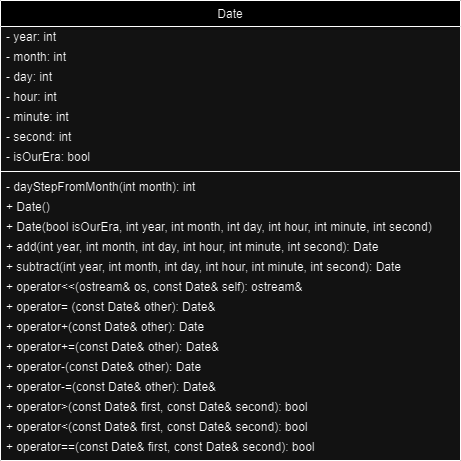

The diagram above was exported from draw.io. Its source (the exported page's mxGraphModel, read from the mxfile embedded in the PNG):
<mxGraphModel dx="812" dy="566" grid="1" gridSize="10" guides="1" tooltips="1" connect="1" arrows="1" fold="1" page="1" pageScale="1" pageWidth="827" pageHeight="1169" math="0" shadow="0">
  <root>
    <mxCell id="WIyWlLk6GJQsqaUBKTNV-0" />
    <mxCell id="WIyWlLk6GJQsqaUBKTNV-1" parent="WIyWlLk6GJQsqaUBKTNV-0" />
    <mxCell id="zkfFHV4jXpPFQw0GAbJ--17" value="Date" style="swimlane;fontStyle=0;align=center;verticalAlign=top;childLayout=stackLayout;horizontal=1;startSize=26;horizontalStack=0;resizeParent=1;resizeLast=0;collapsible=1;marginBottom=0;rounded=0;shadow=0;strokeWidth=1;" parent="WIyWlLk6GJQsqaUBKTNV-1" vertex="1">
      <mxGeometry x="200" y="130" width="460" height="460" as="geometry">
        <mxRectangle x="550" y="140" width="160" height="26" as="alternateBounds" />
      </mxGeometry>
    </mxCell>
    <mxCell id="zkfFHV4jXpPFQw0GAbJ--18" value="- year: int " style="text;align=left;verticalAlign=middle;spacingLeft=4;spacingRight=4;overflow=hidden;rotatable=0;points=[[0,0.5],[1,0.5]];portConstraint=eastwest;spacingBottom=0;spacingTop=0;" parent="zkfFHV4jXpPFQw0GAbJ--17" vertex="1">
      <mxGeometry y="26" width="460" height="20" as="geometry" />
    </mxCell>
    <mxCell id="zkfFHV4jXpPFQw0GAbJ--19" value="- month: int " style="text;align=left;verticalAlign=middle;spacingLeft=4;spacingRight=4;overflow=hidden;rotatable=0;points=[[0,0.5],[1,0.5]];portConstraint=eastwest;rounded=0;shadow=0;html=0;" parent="zkfFHV4jXpPFQw0GAbJ--17" vertex="1">
      <mxGeometry y="46" width="460" height="20" as="geometry" />
    </mxCell>
    <mxCell id="zkfFHV4jXpPFQw0GAbJ--20" value="- day: int " style="text;align=left;verticalAlign=middle;spacingLeft=4;spacingRight=4;overflow=hidden;rotatable=0;points=[[0,0.5],[1,0.5]];portConstraint=eastwest;rounded=0;shadow=0;html=0;" parent="zkfFHV4jXpPFQw0GAbJ--17" vertex="1">
      <mxGeometry y="66" width="460" height="20" as="geometry" />
    </mxCell>
    <mxCell id="zkfFHV4jXpPFQw0GAbJ--21" value="- hour: int " style="text;align=left;verticalAlign=middle;spacingLeft=4;spacingRight=4;overflow=hidden;rotatable=0;points=[[0,0.5],[1,0.5]];portConstraint=eastwest;rounded=0;shadow=0;html=0;" parent="zkfFHV4jXpPFQw0GAbJ--17" vertex="1">
      <mxGeometry y="86" width="460" height="20" as="geometry" />
    </mxCell>
    <mxCell id="zkfFHV4jXpPFQw0GAbJ--22" value="- minute: int " style="text;align=left;verticalAlign=middle;spacingLeft=4;spacingRight=4;overflow=hidden;rotatable=0;points=[[0,0.5],[1,0.5]];portConstraint=eastwest;rounded=0;shadow=0;html=0;" parent="zkfFHV4jXpPFQw0GAbJ--17" vertex="1">
      <mxGeometry y="106" width="460" height="20" as="geometry" />
    </mxCell>
    <mxCell id="51TubrNI9FyZuUpwmosF-0" value="- second: int " style="text;strokeColor=none;fillColor=none;align=left;verticalAlign=middle;rounded=0;spacingLeft=4;spacingRight=4;" vertex="1" parent="zkfFHV4jXpPFQw0GAbJ--17">
      <mxGeometry y="126" width="460" height="20" as="geometry" />
    </mxCell>
    <mxCell id="51TubrNI9FyZuUpwmosF-1" value="- isOurEra: bool" style="text;strokeColor=none;fillColor=none;align=left;verticalAlign=middle;rounded=0;spacingLeft=4;spacingRight=4;" vertex="1" parent="zkfFHV4jXpPFQw0GAbJ--17">
      <mxGeometry y="146" width="460" height="20" as="geometry" />
    </mxCell>
    <mxCell id="zkfFHV4jXpPFQw0GAbJ--23" value="" style="line;html=1;strokeWidth=1;align=left;verticalAlign=middle;spacingTop=-1;spacingLeft=3;spacingRight=3;rotatable=0;labelPosition=right;points=[];portConstraint=eastwest;" parent="zkfFHV4jXpPFQw0GAbJ--17" vertex="1">
      <mxGeometry y="166" width="460" height="10" as="geometry" />
    </mxCell>
    <mxCell id="51TubrNI9FyZuUpwmosF-4" value="- dayStepFromMonth(int month): int" style="text;align=left;verticalAlign=middle;spacingLeft=4;spacingRight=4;overflow=hidden;rotatable=0;points=[[0,0.5],[1,0.5]];portConstraint=eastwest;" vertex="1" parent="zkfFHV4jXpPFQw0GAbJ--17">
      <mxGeometry y="176" width="460" height="20" as="geometry" />
    </mxCell>
    <mxCell id="zkfFHV4jXpPFQw0GAbJ--24" value="+ Date()" style="text;align=left;verticalAlign=middle;spacingLeft=4;spacingRight=4;overflow=hidden;rotatable=0;points=[[0,0.5],[1,0.5]];portConstraint=eastwest;" parent="zkfFHV4jXpPFQw0GAbJ--17" vertex="1">
      <mxGeometry y="196" width="460" height="20" as="geometry" />
    </mxCell>
    <mxCell id="zkfFHV4jXpPFQw0GAbJ--25" value="+ Date(bool isOurEra, int year, int month, int day, int hour, int minute, int second)" style="text;align=left;verticalAlign=middle;spacingLeft=4;spacingRight=4;overflow=hidden;rotatable=0;points=[[0,0.5],[1,0.5]];portConstraint=eastwest;" parent="zkfFHV4jXpPFQw0GAbJ--17" vertex="1">
      <mxGeometry y="216" width="460" height="20" as="geometry" />
    </mxCell>
    <mxCell id="51TubrNI9FyZuUpwmosF-2" value="+ add(int year, int month, int day, int hour, int minute, int second): Date" style="text;align=left;verticalAlign=middle;spacingLeft=4;spacingRight=4;overflow=hidden;rotatable=0;points=[[0,0.5],[1,0.5]];portConstraint=eastwest;" vertex="1" parent="zkfFHV4jXpPFQw0GAbJ--17">
      <mxGeometry y="236" width="460" height="20" as="geometry" />
    </mxCell>
    <mxCell id="51TubrNI9FyZuUpwmosF-5" value="+ subtract(int year, int month, int day, int hour, int minute, int second): Date" style="text;align=left;verticalAlign=middle;spacingLeft=4;spacingRight=4;overflow=hidden;rotatable=0;points=[[0,0.5],[1,0.5]];portConstraint=eastwest;" vertex="1" parent="zkfFHV4jXpPFQw0GAbJ--17">
      <mxGeometry y="256" width="460" height="20" as="geometry" />
    </mxCell>
    <mxCell id="51TubrNI9FyZuUpwmosF-6" value="+ operator&lt;&lt;(ostream&amp; os, const Date&amp; self): ostream&amp;" style="text;align=left;verticalAlign=middle;spacingLeft=4;spacingRight=4;overflow=hidden;rotatable=0;points=[[0,0.5],[1,0.5]];portConstraint=eastwest;" vertex="1" parent="zkfFHV4jXpPFQw0GAbJ--17">
      <mxGeometry y="276" width="460" height="20" as="geometry" />
    </mxCell>
    <mxCell id="51TubrNI9FyZuUpwmosF-7" value="+ operator= (const Date&amp; other): Date&amp; " style="text;align=left;verticalAlign=middle;spacingLeft=4;spacingRight=4;overflow=hidden;rotatable=0;points=[[0,0.5],[1,0.5]];portConstraint=eastwest;" vertex="1" parent="zkfFHV4jXpPFQw0GAbJ--17">
      <mxGeometry y="296" width="460" height="20" as="geometry" />
    </mxCell>
    <mxCell id="51TubrNI9FyZuUpwmosF-8" value="+ operator+(const Date&amp; other): Date" style="text;align=left;verticalAlign=middle;spacingLeft=4;spacingRight=4;overflow=hidden;rotatable=0;points=[[0,0.5],[1,0.5]];portConstraint=eastwest;" vertex="1" parent="zkfFHV4jXpPFQw0GAbJ--17">
      <mxGeometry y="316" width="460" height="20" as="geometry" />
    </mxCell>
    <mxCell id="51TubrNI9FyZuUpwmosF-9" value="+ operator+=(const Date&amp; other): Date&amp;" style="text;align=left;verticalAlign=middle;spacingLeft=4;spacingRight=4;overflow=hidden;rotatable=0;points=[[0,0.5],[1,0.5]];portConstraint=eastwest;" vertex="1" parent="zkfFHV4jXpPFQw0GAbJ--17">
      <mxGeometry y="336" width="460" height="20" as="geometry" />
    </mxCell>
    <mxCell id="51TubrNI9FyZuUpwmosF-11" value="+ operator-(const Date&amp; other): Date" style="text;align=left;verticalAlign=middle;spacingLeft=4;spacingRight=4;overflow=hidden;rotatable=0;points=[[0,0.5],[1,0.5]];portConstraint=eastwest;" vertex="1" parent="zkfFHV4jXpPFQw0GAbJ--17">
      <mxGeometry y="356" width="460" height="20" as="geometry" />
    </mxCell>
    <mxCell id="51TubrNI9FyZuUpwmosF-12" value="+ operator-=(const Date&amp; other): Date&amp;" style="text;align=left;verticalAlign=middle;spacingLeft=4;spacingRight=4;overflow=hidden;rotatable=0;points=[[0,0.5],[1,0.5]];portConstraint=eastwest;" vertex="1" parent="zkfFHV4jXpPFQw0GAbJ--17">
      <mxGeometry y="376" width="460" height="20" as="geometry" />
    </mxCell>
    <mxCell id="51TubrNI9FyZuUpwmosF-14" value="+ operator&gt;(const Date&amp; first, const Date&amp; second): bool" style="text;align=left;verticalAlign=middle;spacingLeft=4;spacingRight=4;overflow=hidden;rotatable=0;points=[[0,0.5],[1,0.5]];portConstraint=eastwest;" vertex="1" parent="zkfFHV4jXpPFQw0GAbJ--17">
      <mxGeometry y="396" width="460" height="20" as="geometry" />
    </mxCell>
    <mxCell id="51TubrNI9FyZuUpwmosF-13" value="+ operator&lt;(const Date&amp; first, const Date&amp; second): bool" style="text;align=left;verticalAlign=middle;spacingLeft=4;spacingRight=4;overflow=hidden;rotatable=0;points=[[0,0.5],[1,0.5]];portConstraint=eastwest;" vertex="1" parent="zkfFHV4jXpPFQw0GAbJ--17">
      <mxGeometry y="416" width="460" height="20" as="geometry" />
    </mxCell>
    <mxCell id="51TubrNI9FyZuUpwmosF-15" value="+ operator==(const Date&amp; first, const Date&amp; second): bool" style="text;align=left;verticalAlign=middle;spacingLeft=4;spacingRight=4;overflow=hidden;rotatable=0;points=[[0,0.5],[1,0.5]];portConstraint=eastwest;" vertex="1" parent="zkfFHV4jXpPFQw0GAbJ--17">
      <mxGeometry y="436" width="460" height="20" as="geometry" />
    </mxCell>
  </root>
</mxGraphModel>